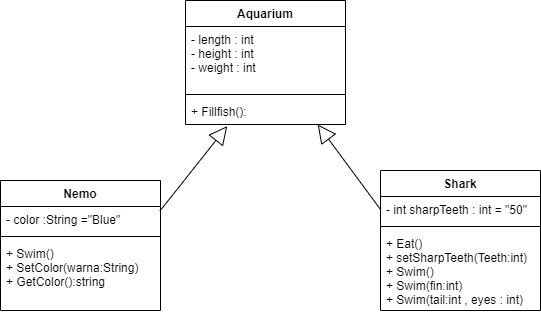

The diagram above was exported from draw.io. Its source (the exported page's mxGraphModel, read from the mxfile embedded in the PNG):
<mxGraphModel dx="1038" dy="617" grid="1" gridSize="10" guides="1" tooltips="1" connect="1" arrows="1" fold="1" page="1" pageScale="1" pageWidth="850" pageHeight="1100" math="0" shadow="0">
  <root>
    <mxCell id="8HLExGAWKkj65AAQz8Hr-0" />
    <mxCell id="8HLExGAWKkj65AAQz8Hr-1" parent="8HLExGAWKkj65AAQz8Hr-0" />
    <mxCell id="8HLExGAWKkj65AAQz8Hr-2" value="Aquarium" style="swimlane;fontStyle=1;align=center;verticalAlign=top;childLayout=stackLayout;horizontal=1;startSize=26;horizontalStack=0;resizeParent=1;resizeParentMax=0;resizeLast=0;collapsible=1;marginBottom=0;" vertex="1" parent="8HLExGAWKkj65AAQz8Hr-1">
      <mxGeometry x="345" y="70" width="160" height="124" as="geometry" />
    </mxCell>
    <mxCell id="8HLExGAWKkj65AAQz8Hr-3" value="- length : int&#10;- height : int&#10;- weight : int&#10;" style="text;strokeColor=none;fillColor=none;align=left;verticalAlign=top;spacingLeft=4;spacingRight=4;overflow=hidden;rotatable=0;points=[[0,0.5],[1,0.5]];portConstraint=eastwest;" vertex="1" parent="8HLExGAWKkj65AAQz8Hr-2">
      <mxGeometry y="26" width="160" height="64" as="geometry" />
    </mxCell>
    <mxCell id="8HLExGAWKkj65AAQz8Hr-4" value="" style="line;strokeWidth=1;fillColor=none;align=left;verticalAlign=middle;spacingTop=-1;spacingLeft=3;spacingRight=3;rotatable=0;labelPosition=right;points=[];portConstraint=eastwest;" vertex="1" parent="8HLExGAWKkj65AAQz8Hr-2">
      <mxGeometry y="90" width="160" height="8" as="geometry" />
    </mxCell>
    <mxCell id="8HLExGAWKkj65AAQz8Hr-5" value="+ Fillfish():" style="text;strokeColor=none;fillColor=none;align=left;verticalAlign=top;spacingLeft=4;spacingRight=4;overflow=hidden;rotatable=0;points=[[0,0.5],[1,0.5]];portConstraint=eastwest;" vertex="1" parent="8HLExGAWKkj65AAQz8Hr-2">
      <mxGeometry y="98" width="160" height="26" as="geometry" />
    </mxCell>
    <mxCell id="8HLExGAWKkj65AAQz8Hr-6" value="Nemo" style="swimlane;fontStyle=1;align=center;verticalAlign=top;childLayout=stackLayout;horizontal=1;startSize=26;horizontalStack=0;resizeParent=1;resizeParentMax=0;resizeLast=0;collapsible=1;marginBottom=0;" vertex="1" parent="8HLExGAWKkj65AAQz8Hr-1">
      <mxGeometry x="160" y="250" width="160" height="130" as="geometry" />
    </mxCell>
    <mxCell id="8HLExGAWKkj65AAQz8Hr-7" value="- color :String =&quot;Blue&quot;" style="text;strokeColor=none;fillColor=none;align=left;verticalAlign=top;spacingLeft=4;spacingRight=4;overflow=hidden;rotatable=0;points=[[0,0.5],[1,0.5]];portConstraint=eastwest;" vertex="1" parent="8HLExGAWKkj65AAQz8Hr-6">
      <mxGeometry y="26" width="160" height="26" as="geometry" />
    </mxCell>
    <mxCell id="8HLExGAWKkj65AAQz8Hr-8" value="" style="line;strokeWidth=1;fillColor=none;align=left;verticalAlign=middle;spacingTop=-1;spacingLeft=3;spacingRight=3;rotatable=0;labelPosition=right;points=[];portConstraint=eastwest;" vertex="1" parent="8HLExGAWKkj65AAQz8Hr-6">
      <mxGeometry y="52" width="160" height="8" as="geometry" />
    </mxCell>
    <mxCell id="8HLExGAWKkj65AAQz8Hr-9" value="+ Swim()&#10;+ SetColor(warna:String)&#10;+ GetColor():string" style="text;strokeColor=none;fillColor=none;align=left;verticalAlign=top;spacingLeft=4;spacingRight=4;overflow=hidden;rotatable=0;points=[[0,0.5],[1,0.5]];portConstraint=eastwest;" vertex="1" parent="8HLExGAWKkj65AAQz8Hr-6">
      <mxGeometry y="60" width="160" height="70" as="geometry" />
    </mxCell>
    <mxCell id="8HLExGAWKkj65AAQz8Hr-16" value="" style="endArrow=block;endSize=16;endFill=0;html=1;entryX=0.261;entryY=1.062;entryDx=0;entryDy=0;entryPerimeter=0;exitX=0.997;exitY=0.169;exitDx=0;exitDy=0;exitPerimeter=0;" edge="1" parent="8HLExGAWKkj65AAQz8Hr-1" source="8HLExGAWKkj65AAQz8Hr-7" target="8HLExGAWKkj65AAQz8Hr-5">
      <mxGeometry width="160" relative="1" as="geometry">
        <mxPoint x="90" y="210" as="sourcePoint" />
        <mxPoint x="250" y="210" as="targetPoint" />
      </mxGeometry>
    </mxCell>
    <mxCell id="8HLExGAWKkj65AAQz8Hr-10" value="Shark" style="swimlane;fontStyle=1;align=center;verticalAlign=top;childLayout=stackLayout;horizontal=1;startSize=26;horizontalStack=0;resizeParent=1;resizeParentMax=0;resizeLast=0;collapsible=1;marginBottom=0;" vertex="1" parent="8HLExGAWKkj65AAQz8Hr-1">
      <mxGeometry x="540" y="240" width="160" height="140" as="geometry" />
    </mxCell>
    <mxCell id="8HLExGAWKkj65AAQz8Hr-11" value="- int sharpTeeth : int = &quot;50&quot;" style="text;strokeColor=none;fillColor=none;align=left;verticalAlign=top;spacingLeft=4;spacingRight=4;overflow=hidden;rotatable=0;points=[[0,0.5],[1,0.5]];portConstraint=eastwest;" vertex="1" parent="8HLExGAWKkj65AAQz8Hr-10">
      <mxGeometry y="26" width="160" height="26" as="geometry" />
    </mxCell>
    <mxCell id="8HLExGAWKkj65AAQz8Hr-12" value="" style="line;strokeWidth=1;fillColor=none;align=left;verticalAlign=middle;spacingTop=-1;spacingLeft=3;spacingRight=3;rotatable=0;labelPosition=right;points=[];portConstraint=eastwest;" vertex="1" parent="8HLExGAWKkj65AAQz8Hr-10">
      <mxGeometry y="52" width="160" height="8" as="geometry" />
    </mxCell>
    <mxCell id="8HLExGAWKkj65AAQz8Hr-13" value="+ Eat()&#10;+ setSharpTeeth(Teeth:int)&#10;+ Swim()&#10;+ Swim(fin:int)&#10;+ Swim(tail:int , eyes : int)" style="text;strokeColor=none;fillColor=none;align=left;verticalAlign=top;spacingLeft=4;spacingRight=4;overflow=hidden;rotatable=0;points=[[0,0.5],[1,0.5]];portConstraint=eastwest;" vertex="1" parent="8HLExGAWKkj65AAQz8Hr-10">
      <mxGeometry y="60" width="160" height="80" as="geometry" />
    </mxCell>
    <mxCell id="8HLExGAWKkj65AAQz8Hr-17" value="" style="endArrow=block;endSize=16;endFill=0;html=1;entryX=0.261;entryY=1.062;entryDx=0;entryDy=0;entryPerimeter=0;exitX=0;exitY=0.5;exitDx=0;exitDy=0;" edge="1" parent="8HLExGAWKkj65AAQz8Hr-1" source="8HLExGAWKkj65AAQz8Hr-11">
      <mxGeometry width="160" relative="1" as="geometry">
        <mxPoint x="410" y="278.784" as="sourcePoint" />
        <mxPoint x="477.24" y="194.00199999999995" as="targetPoint" />
      </mxGeometry>
    </mxCell>
  </root>
</mxGraphModel>